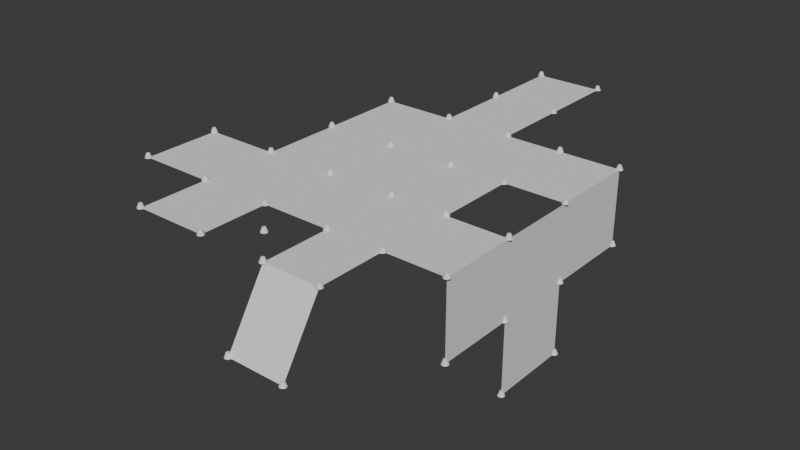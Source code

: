 # Source: ScatterOnEdges.blend  (saved by Blender 4.5.87; exported with 4.5.12 LTS)
import bpy
from mathutils import Matrix  # noqa: F401  (used for matrix-valued properties, if any)

bpy.ops.wm.read_factory_settings(use_empty=True)
scene = bpy.context.scene
scene.name = 'Scene'

# ---- collections
col_collection = bpy.data.collections.new('Collection'); scene.collection.children.link(col_collection)

# ---- node groups
ng_scatter_on_edges = bpy.data.node_groups.new('Scatter on edges', 'GeometryNodeTree')
_s = ng_scatter_on_edges.interface.new_socket(name='Geometry', in_out='OUTPUT', socket_type='NodeSocketGeometry')
_s = ng_scatter_on_edges.interface.new_socket(name='Geometry', in_out='INPUT', socket_type='NodeSocketGeometry')
_s = ng_scatter_on_edges.interface.new_socket(name='Object', in_out='INPUT', socket_type='NodeSocketObject')
_s.description = 'Object to scatter'
_s = ng_scatter_on_edges.interface.new_socket(name='Lenght', in_out='INPUT', socket_type='NodeSocketFloat')
_s.default_value = 50.0
_s.min_value = 0.0
_s.description = 'Lenght between scattered objects'
_s = ng_scatter_on_edges.interface.new_socket(name='Keep original geometry?', in_out='INPUT', socket_type='NodeSocketBool')
_s.default_value = True
_s.default_attribute_name = 'true'
_s.description = 'Joins oroginal geometry alongside scattered ones'
ng_scatter_on_edges.interface.new_panel('Panel')
_s = ng_scatter_on_edges.interface.new_socket(name='Plane', in_out='INPUT', socket_type='NodeSocketString')
_s.default_value = 'plane'
_s = ng_scatter_on_edges.interface.new_socket(name='Fasteners', in_out='INPUT', socket_type='NodeSocketString')
_s.default_value = 'fasteners'
ng_scatter_on_edges.is_modifier = True
_N = ng_scatter_on_edges.nodes; _L = ng_scatter_on_edges.links
n0 = _N.new('NodeGroupInput'); n0.name = 'Group Input'; n0.location = (-1994, -37)
n1 = _N.new('NodeGroupOutput'); n1.name = 'Group Output'; n1.location = (1978, -382)
n2 = _N.new('GeometryNodeInstanceOnPoints'); n2.name = 'Instance on Points'; n2.location = (1213, -209)
n3 = _N.new('GeometryNodeJoinGeometry'); n3.name = 'Join Geometry'; n3.location = (1775, -441)
n4 = _N.new('GeometryNodeMeshToPoints'); n4.name = 'Mesh to Points'; n4.location = (997, 542)
n4.inputs[3].default_value = 0.0
n5 = _N.new('GeometryNodeForeachGeometryElementInput'); n5.name = 'For Each Geometry Element Input'; n5.location = (-1514, 652)
n6 = _N.new('GeometryNodeForeachGeometryElementOutput'); n6.name = 'For Each Geometry Element Output'; n6.location = (626, 594)
n6.domain = 'EDGE'
n7 = _N.new('GeometryNodeCaptureAttribute'); n7.name = 'Capture Attribute'; n7.location = (-1729, 345)
n7.capture_items.clear()
n7.domain = 'FACE'
n8 = _N.new('GeometryNodeInputNormal'); n8.name = 'Normal.001'; n8.location = (-1994, 358)
n9 = _N.new('FunctionNodeAlignRotationToVector'); n9.name = 'Align Rotation to Vector.001'; n9.location = (828, -320)
n10 = _N.new('GeometryNodeMeshToCurve'); n10.name = 'Mesh to Curve'; n10.location = (-1134, 652)
n11 = _N.new('GeometryNodeCurveToMesh'); n11.name = 'Curve to Mesh'; n11.location = (221, 684)
n12 = _N.new('GeometryNodeTrimCurve'); n12.name = 'Trim Curve'; n12.location = (-539, 594)
n13 = _N.new('GeometryNodeCurveLength'); n13.name = 'Curve Length'; n13.location = (-932, 402)
n14 = _N.new('ShaderNodeMath'); n14.name = 'Math'; n14.location = (-729, 402)
n14.operation = 'SUBTRACT'
n15 = _N.new('ShaderNodeMath'); n15.name = 'Math.001'; n15.location = (-932, 594)
n15.operation = 'DIVIDE'
n15.inputs[1].default_value = 100.0
n16 = _N.new('GeometryNodeSplitEdges'); n16.name = 'Split Edges'; n16.location = (-1324, 652)
n17 = _N.new('GeometryNodeSwitch'); n17.name = 'Switch'; n17.location = (828, 84)
n18 = _N.new('GeometryNodeObjectInfo'); n18.name = 'Object Info.001'; n18.location = (221, 180)
n18.inputs[1].default_value = True
n19 = _N.new('GeometryNodeAttributeDomainSize'); n19.name = 'Domain Size'; n19.location = (436, 287)
n19.component = 'INSTANCES'
n20 = _N.new('FunctionNodeCompare'); n20.name = 'Compare'; n20.location = (626, 287)
n20.operation = 'EQUAL'
n20.data_type = 'INT'
n20.inputs[3].default_value = 1
n21 = _N.new('GeometryNodeMeshCube'); n21.name = 'Cube.001'; n21.location = (626, 96)
n21.inputs[0].default_value = (0.2, 0.2, 0.2)
n22 = _N.new('GeometryNodeSwitch'); n22.name = 'Switch.001'; n22.location = (-1729, -573)
n23 = _N.new('GeometryNodeAttributeDomainSize'); n23.name = 'Domain Size.001'; n23.location = (1978, -500)
n23.component = 'INSTANCES'
n24 = _N.new('GeometryNodeWarning'); n24.name = 'Warning'; n24.location = (2548, -451)
n24.warning_type = 'INFO'
n25 = _N.new('FunctionNodeValueToString'); n25.name = 'Value to String'; n25.location = (2168, -500)
n25.data_type = 'INT'
n26 = _N.new('GeometryNodeStringJoin'); n26.name = 'Join Strings'; n26.location = (2358, -451)
n27 = _N.new('FunctionNodeInputString'); n27.name = 'String'; n27.location = (2154, -403)
n27.string = 'Instances count: '
n27.outputs[0].default_value = ''
n28 = _N.new('GeometryNodeAttributeDomainSize'); n28.name = 'Domain Size.002'; n28.location = (1978, -745)
n29 = _N.new('FunctionNodeValueToString'); n29.name = 'Value to String.001'; n29.location = (2168, -745)
n29.data_type = 'INT'
n30 = _N.new('GeometryNodeWarning'); n30.name = 'Warning.001'; n30.location = (2548, -696)
n30.warning_type = 'INFO'
n31 = _N.new('FunctionNodeInputString'); n31.name = 'String.001'; n31.location = (2166, -675)
n31.string = 'Face count: '
n31.outputs[0].default_value = ''
n32 = _N.new('GeometryNodeStringJoin'); n32.name = 'Join Strings.001'; n32.location = (2358, -696)
n33 = _N.new('ShaderNodeSeparateXYZ'); n33.name = 'Separate XYZ'; n33.location = (31, 498)
n34 = _N.new('GeometryNodeBoundBox'); n34.name = 'Bounding Box'; n34.location = (-349, 498)
n34.inputs[1].default_value = False
n35 = _N.new('ShaderNodeVectorMath'); n35.name = 'Vector Math'; n35.location = (-159, 498)
n35.operation = 'SUBTRACT'
n36 = _N.new('FunctionNodeCompare'); n36.name = 'Compare.001'; n36.location = (221, 498)
n36.operation = 'EQUAL'
n37 = _N.new('GeometryNodeSeparateGeometry'); n37.name = 'Separate Geometry'; n37.location = (436, 594)
n37.domain = 'EDGE'
n38 = _N.new('GeometryNodeStoreNamedAttribute'); n38.name = 'Store Named Attribute'; n38.location = (1573, -367)
n38.inputs[3].default_value = 1.0
n39 = _N.new('GeometryNodeStoreNamedAttribute'); n39.name = 'Store Named Attribute.001'; n39.location = (-1514, -573)
n39.inputs[3].default_value = 1.0
n40 = _N.new('FunctionNodeInputRotation'); n40.name = 'Rotation'; n40.location = (626, -257)
n40.rotation_euler = (0.0, -1.571, 0.0)
n40.outputs[0].default_value = (0.0, 0.0, 0.0)
n41 = _N.new('NodeReroute'); n41.name = 'Reroute'; n41.location = (-1729, 16)
n41.width = 20
n41.socket_idname = 'NodeSocketObject'
n42 = _N.new('NodeReroute'); n42.name = 'Reroute.001'; n42.location = (-1729, 490)
n42.width = 20
n42.socket_idname = 'NodeSocketFloat'
n43 = _N.new('NodeReroute'); n43.name = 'Reroute.002'; n43.location = (-1729, -760)
n43.width = 20
n43.socket_idname = 'NodeSocketString'
n44 = _N.new('NodeReroute'); n44.name = 'Reroute.003'; n44.location = (-1589, -760)
n44.width = 20
n44.socket_idname = 'NodeSocketString'
n45 = _N.new('NodeReroute'); n45.name = 'Reroute.004'; n45.location = (-1729, -489)
n45.width = 20
n45.socket_idname = 'NodeSocketString'
n46 = _N.new('NodeReroute'); n46.name = 'Reroute.005'; n46.location = (-1514, -442)
n46.width = 20
n46.socket_idname = 'NodeSocketVector'
n47 = _N.new('NodeReroute'); n47.name = 'Reroute.006'; n47.location = (1693, -654)
n47.width = 20
n47.socket_idname = 'NodeSocketGeometry'
n48 = _N.new('NodeReroute'); n48.name = 'Reroute.007'; n48.location = (-589, 619)
n48.width = 20
n48.socket_idname = 'NodeSocketGeometry'
n49 = _N.new('NodeReroute'); n49.name = 'Reroute.008'; n49.location = (-589, 561)
n49.width = 20
n49.socket_idname = 'NodeSocketFloat'
n50 = _N.new('NodeReroute'); n50.name = 'Reroute.009'; n50.location = (-349, 626)
n50.width = 20
n50.socket_idname = 'NodeSocketGeometry'
n51 = _N.new('NodeReroute'); n51.name = 'Reroute.010'; n51.location = (436, -172)
n51.width = 20
n51.socket_idname = 'NodeSocketGeometry'
n52 = _N.new('NodeReroute'); n52.name = 'Reroute.011'; n52.location = (766, -172)
n52.width = 20
n52.socket_idname = 'NodeSocketGeometry'
n53 = _N.new('NodeReroute'); n53.name = 'Reroute.012'; n53.location = (968, 254)
n53.width = 20
n53.socket_idname = 'NodeSocketBool'
n54 = _N.new('GeometryNodeMergeByDistance'); n54.name = 'Merge by Distance'; n54.location = (805, 563)
n54.inputs[2].default_value = 0.005
n5.pair_with_output(n6)
_L.new(n0.outputs[0], n7.inputs[0])
_L.new(n10.outputs[0], n13.inputs[0])
_L.new(n14.outputs[0], n12.inputs[5])
_L.new(n13.outputs[0], n14.inputs[0])
_L.new(n15.outputs[0], n14.inputs[1])
_L.new(n5.outputs[1], n16.inputs[0])
_L.new(n16.outputs[0], n10.inputs[0])
_L.new(n19.outputs[5], n20.inputs[2])
_L.new(n18.outputs[4], n19.inputs[0])
_L.new(n20.outputs[0], n17.inputs[0])
_L.new(n17.outputs[0], n2.inputs[2])
_L.new(n21.outputs[0], n17.inputs[1])
_L.new(n0.outputs[3], n22.inputs[0])
_L.new(n0.outputs[0], n22.inputs[2])
_L.new(n3.outputs[0], n23.inputs[0])
_L.new(n23.outputs[5], n25.inputs[0])
_L.new(n25.outputs[0], n26.inputs[1])
_L.new(n26.outputs[0], n24.inputs[1])
_L.new(n27.outputs[0], n26.inputs[1])
_L.new(n3.outputs[0], n28.inputs[0])
_L.new(n28.outputs[2], n29.inputs[0])
_L.new(n31.outputs[0], n32.inputs[1])
_L.new(n29.outputs[0], n32.inputs[1])
_L.new(n32.outputs[0], n30.inputs[1])
_L.new(n34.outputs[1], n35.inputs[1])
_L.new(n34.outputs[2], n35.inputs[0])
_L.new(n35.outputs[0], n33.inputs[0])
_L.new(n12.outputs[0], n34.inputs[0])
_L.new(n33.outputs[2], n36.inputs[0])
_L.new(n36.outputs[0], n37.inputs[1])
_L.new(n11.outputs[0], n37.inputs[0])
_L.new(n37.outputs[0], n6.inputs[1])
_L.new(n3.outputs[0], n1.inputs[0])
_L.new(n22.outputs[0], n39.inputs[0])
_L.new(n38.outputs[0], n3.inputs[0])
_L.new(n8.outputs[0], n7.inputs[1])
_L.new(n40.outputs[0], n9.inputs[0])
_L.new(n9.outputs[0], n2.inputs[5])
_L.new(n7.outputs[0], n5.inputs[0])
_L.new(n0.outputs[1], n41.inputs[0])
_L.new(n41.outputs[0], n18.inputs[0])
_L.new(n0.outputs[2], n42.inputs[0])
_L.new(n42.outputs[0], n15.inputs[0])
_L.new(n0.outputs[4], n43.inputs[0])
_L.new(n43.outputs[0], n44.inputs[0])
_L.new(n44.outputs[0], n39.inputs[2])
_L.new(n0.outputs[5], n45.inputs[0])
_L.new(n45.outputs[0], n38.inputs[2])
_L.new(n7.outputs[1], n46.inputs[0])
_L.new(n46.outputs[0], n9.inputs[2])
_L.new(n39.outputs[0], n47.inputs[0])
_L.new(n47.outputs[0], n3.inputs[0])
_L.new(n10.outputs[0], n48.inputs[0])
_L.new(n48.outputs[0], n12.inputs[0])
_L.new(n15.outputs[0], n49.inputs[0])
_L.new(n49.outputs[0], n12.inputs[4])
_L.new(n12.outputs[0], n50.inputs[0])
_L.new(n50.outputs[0], n11.inputs[0])
_L.new(n18.outputs[4], n51.inputs[0])
_L.new(n51.outputs[0], n52.inputs[0])
_L.new(n52.outputs[0], n17.inputs[2])
_L.new(n20.outputs[0], n53.inputs[0])
_L.new(n53.outputs[0], n2.inputs[3])
_L.new(n2.outputs[0], n38.inputs[0])
_L.new(n6.outputs[2], n54.inputs[0])
_L.new(n54.outputs[0], n4.inputs[0])
_L.new(n4.outputs[0], n2.inputs[0])
n1.is_active_output = True

# ---- world
world_world = bpy.data.worlds.new('World'); scene.world = world_world
world_world.use_nodes = True; world_world.node_tree.nodes.clear()
_N = world_world.node_tree.nodes; _L = world_world.node_tree.links
n0 = _N.new('ShaderNodeOutputWorld'); n0.name = 'World Output'; n0.location = (300, 300)
n1 = _N.new('ShaderNodeBackground'); n1.name = 'Background'; n1.location = (10, 300)
n1.inputs[0].default_value = (0.05088, 0.05088, 0.05088, 1.0)
_L.new(n1.outputs[0], n0.inputs[0])
n0.is_active_output = True
world_world.color = (0.05088, 0.05088, 0.05088)
world_world.sun_shadow_jitter_overblur = 0.0

# ---- meshes
me_plane = bpy.data.meshes.new('Plane')
me_plane.from_pydata([(-1.0, -1.0, 0.0), (1.0, -1.0, 0.0), (-1.0, 1.0, 0.0), (1.0, 1.0, 0.0), (-3.122, -1.0, 0.0), (-3.122, 1.0, 0.0), (2.658, -1.0, 0.0), (2.658, 1.0, 0.0), (-1.0, 3.265, 0.0), (1.0, 3.265, 0.0), (-3.122, 3.265, 0.0), (2.658, 3.265, 0.0), (-1.0, 5.598, 0.0), (1.0, 5.598, 0.0), (-3.122, 5.598, 0.0), (2.658, 5.598, 0.0), (-5.325, 1.0, 0.0), (-5.325, 3.265, 0.0), (-1.0, 8.135, 0.0), (1.0, 8.135, 0.0), (-3.122, 8.135, 0.0), (2.658, 8.135, 0.0), (-1.0, 10.4, 0.0), (1.0, 10.4, 0.0), (-1.0, 12.81, 0.0), (1.0, 12.81, 0.0), (4.428, 1.0, 0.0), (4.428, 3.265, 0.0), (4.428, 5.598, 0.0), (4.428, 8.135, 0.0), (4.428, 1.0, -2.171), (4.428, 3.265, -2.171), (4.428, 5.598, -2.171), (4.428, 8.135, -2.171), (4.428, 3.265, -4.258), (4.428, 5.598, -4.258), (1.0, -2.17, -1.832), (2.658, -2.17, -1.832)], [], [(13, 15, 21, 19), (0, 2, 5, 4), (3, 1, 6, 7), (3, 7, 11, 9), (5, 2, 8, 10), (2, 3, 9, 8), (9, 11, 15, 13), (10, 8, 12, 14), (8, 9, 13, 12), (5, 10, 17, 16), (14, 12, 18, 20), (12, 13, 19, 18), (18, 19, 23, 22), (22, 23, 25, 24), (21, 15, 28, 29), (11, 7, 26, 27), (29, 28, 32, 33), (27, 26, 30, 31), (28, 27, 31, 32), (32, 31, 34, 35), (6, 1, 36, 37)])
_uv = me_plane.uv_layers.new(name='UVMap')
_uv.uv.foreach_set('vector', [1.0, 1.0, 1.0, 1.0, 1.0, 1.0, 1.0, 1.0, 0.0, 0.0, 0.0, 1.0, 0.0, 1.0, 0.0, 0.0, 1.0, 1.0, 1.0, 0.0, 1.0, 0.0, 1.0, 1.0, 1.0, 1.0, 1.0, 1.0, 1.0, 1.0, 1.0, 1.0, 0.0, 1.0, 0.0, 1.0, 0.0, 1.0, 0.0, 1.0, 0.0, 1.0, 1.0, 1.0, 1.0, 1.0, 0.0, 1.0, 1.0, 1.0, 1.0, 1.0, 1.0, 1.0, 1.0, 1.0, 0.0, 1.0, 0.0, 1.0, 0.0, 1.0, 0.0, 1.0, 0.0, 1.0, 1.0, 1.0, 1.0, 1.0, 0.0, 1.0, 0.0, 1.0, 0.0, 1.0, 0.0, 1.0, 0.0, 1.0, 0.0, 1.0, 0.0, 1.0, 0.0, 1.0, 0.0, 1.0, 0.0, 1.0, 1.0, 1.0, 1.0, 1.0, 0.0, 1.0, 0.0, 1.0, 1.0, 1.0, 1.0, 1.0, 0.0, 1.0, 0.0, 1.0, 1.0, 1.0, 1.0, 1.0, 0.0, 1.0, 1.0, 1.0, 1.0, 1.0, 1.0, 1.0, 1.0, 1.0, 1.0, 1.0, 1.0, 1.0, 1.0, 1.0, 1.0, 1.0, 1.0, 1.0, 1.0, 1.0, 1.0, 1.0, 1.0, 1.0, 1.0, 1.0, 1.0, 1.0, 1.0, 1.0, 1.0, 1.0, 1.0, 1.0, 1.0, 1.0, 1.0, 1.0, 1.0, 1.0, 1.0, 1.0, 1.0, 1.0, 1.0, 1.0, 1.0, 1.0, 1.0, 0.0, 1.0, 0.0, 1.0, 0.0, 1.0, 0.0])
me_plane.update()
me_cylinder = bpy.data.meshes.new('Cylinder')
me_cylinder.from_pydata([(0.0, 0.1, 0.0), (0.07071, 0.07071, 0.0), (0.1, 0.0, 0.0), (0.07071, -0.07071, 0.0), (0.0, -0.1, 0.0), (-0.07071, -0.07071, 0.0), (-0.1, 0.0, 0.0), (-0.07071, 0.07071, 0.0), (0.03511, -0.03511, 0.1259), (-0.03511, 0.03511, 0.1259), (-9.377e-10, -0.04966, 0.1259), (0.04966, 0.0, 0.1259), (-0.04966, 0.0, 0.1259), (0.03511, 0.03511, 0.1259), (-0.03511, -0.03511, 0.1259), (-9.377e-10, 0.04966, 0.1259)], [], [(0, 15, 13, 1), (1, 13, 11, 2), (2, 11, 8, 3), (3, 8, 10, 4), (4, 10, 14, 5), (5, 14, 12, 6), (6, 12, 9, 7), (7, 9, 15, 0), (15, 9, 12, 14, 10, 8, 11, 13)])
me_cylinder.polygons.foreach_set('use_smooth', [True] * 9)
_k = set([(0, 1), (0, 7), (1, 2), (2, 3), (3, 4), (4, 5), (5, 6), (6, 7), (8, 10), (8, 11), (9, 12), (9, 15), (10, 14), (11, 13), (12, 14), (13, 15)])
me_cylinder.attributes.new('sharp_edge', 'BOOLEAN', 'EDGE').data.foreach_set('value', [ (min(e.vertices), max(e.vertices)) in _k for e in me_cylinder.edges])
_uv = me_cylinder.uv_layers.new(name='UVMap')
_uv.uv.foreach_set('vector', [1.0, 0.75, 0.9371, 0.8759, 0.875, 0.8759, 0.875, 0.75, 0.875, 0.75, 0.8121, 0.8759, 0.75, 0.8759, 0.75, 0.75, 0.75, 0.75, 0.6871, 0.8759, 0.625, 0.8759, 0.625, 0.75, 0.625, 0.75, 0.5621, 0.8759, 0.5, 0.8759, 0.5, 0.75, 0.5, 0.75, 0.4371, 0.8759, 0.375, 0.8759, 0.375, 0.75, 0.375, 0.75, 0.3121, 0.8759, 0.25, 0.8759, 0.25, 0.75, 0.25, 0.75, 0.1871, 0.8759, 0.125, 0.8759, 0.125, 0.75, 0.125, 0.75, 0.06207, 0.8759, 0.0, 0.8759, 0.0, 0.75, 0.0, 0.8759, 0.06207, 0.8759, 0.1871, 0.8759, 0.3121, 0.8759, 0.4371, 0.8759, 0.5621, 0.8759, 0.6871, 0.8759, 0.8121, 0.8759])
me_cylinder.update()

# ---- objects
ob_objectforscattering = bpy.data.objects.new('ObjectForScattering', me_plane)
ob_scatteredobject = bpy.data.objects.new('ScatteredObject', me_cylinder)

# ---- transforms, parenting, visibility, modifiers, constraints
ob_objectforscattering.location = (0.0, 0.0, 0.0)
_m = ob_objectforscattering.modifiers.new('Scatter on edges', 'NODES')
_m.node_group = ng_scatter_on_edges
_gi = [s.identifier for s in ng_scatter_on_edges.interface.items_tree if s.item_type == 'SOCKET' and s.in_out == 'INPUT']
_m[_gi[1]] = ob_scatteredobject  # Object
_m[_gi[2]] = 43.54  # Lenght
_m.open_output_attributes_panel = True
ob_scatteredobject.location = (0.0, 0.0, 0.0)

# ---- collection membership
col_collection.objects.link(ob_objectforscattering)
col_collection.objects.link(ob_scatteredobject)

# ---- scene / render settings (as saved in the file)
scene.frame_start = 1; scene.frame_end = 250; scene.frame_set(0)
scene.render.engine = 'BLENDER_EEVEE_NEXT'
bpy.context.view_layer.update()

# ---- added for rendering (the .blend has no active camera and no usable light): camera, sun
cam_auto = bpy.data.cameras.new('AutoCamera')
cam_auto.lens = 50.0
cam_auto.sensor_width = 36.0
cam_auto.clip_end = 1000.0
ob_auto_camera = bpy.data.objects.new('AutoCamera', cam_auto)
scene.collection.objects.link(ob_auto_camera)
ob_auto_camera.location = (16.5818, -15.1154, 11.5582)
ob_auto_camera.rotation_euler = (1.09748, -7.21219e-08, 0.694738)
scene.camera = ob_auto_camera
light_auto_sun = bpy.data.lights.new('AutoSun', 'SUN')
light_auto_sun.energy = 3.0
light_auto_sun.angle = 0.0523599
ob_auto_sun = bpy.data.objects.new('AutoSun', light_auto_sun)
scene.collection.objects.link(ob_auto_sun)
ob_auto_sun.rotation_euler = (0.872665, 0.174533, 0.523599)
bpy.context.view_layer.update()
